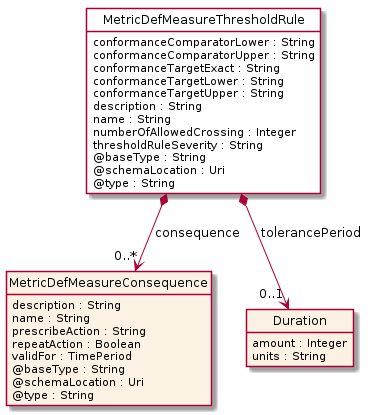

The diagram above was rendered by PlantUML. Its source (embedded in the PNG):
@startuml
hide circle
hide methods
hide stereotype
show <<Enumeration>> stereotype
skinparam class {
   BackgroundColor<<Enumeration>> #E6F5F7
   BackgroundColor<<Ref>> #FFFFE0
   BackgroundColor<<Pivot>> #FFFFFFF
   BackgroundColor<<SimpleType>> #E2F0DA
   BackgroundColor #FCF2E3
}

class MetricDefMeasureThresholdRule <<Pivot>> {
    conformanceComparatorLower : String
    conformanceComparatorUpper : String
    conformanceTargetExact : String
    conformanceTargetLower : String
    conformanceTargetUpper : String
    description : String
    name : String
    numberOfAllowedCrossing : Integer
    thresholdRuleSeverity : String
    @baseType : String
    @schemaLocation : Uri
    @type : String
}

class MetricDefMeasureConsequence  {
    description : String
    name : String
    prescribeAction : String
    repeatAction : Boolean
    validFor : TimePeriod
    @baseType : String
    @schemaLocation : Uri
    @type : String
}

class Duration  {
    amount : Integer
    units : String
}

MetricDefMeasureThresholdRule *-->  "0..*" MetricDefMeasureConsequence : consequence

MetricDefMeasureThresholdRule *-->  "0..1" Duration : tolerancePeriod

@enduml